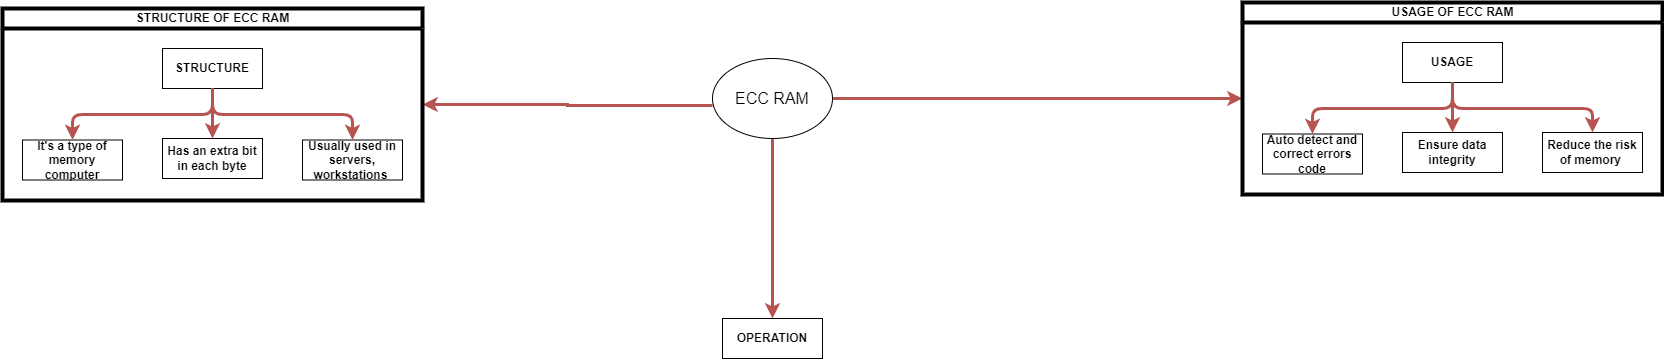

The diagram above was exported from draw.io. Its source (the exported page's mxGraphModel, read from the mxfile embedded in the PNG):
<mxGraphModel dx="1450" dy="613" grid="1" gridSize="10" guides="1" tooltips="1" connect="1" arrows="1" fold="1" page="0" pageScale="1" pageWidth="850" pageHeight="1100" background="none" math="0" shadow="0">
  <root>
    <mxCell id="0" />
    <mxCell id="1" style="" parent="0" />
    <mxCell id="UYrZtMBFZUi_KX0zku6X-24" style="edgeStyle=orthogonalEdgeStyle;shape=connector;rounded=0;orthogonalLoop=1;jettySize=auto;html=1;labelBackgroundColor=default;strokeColor=#b85450;strokeWidth=3;align=center;verticalAlign=middle;fontFamily=Helvetica;fontSize=11;fontColor=default;endArrow=classic;fillColor=#f8cecc;entryX=0;entryY=0.5;entryDx=0;entryDy=0;" parent="1" source="UYrZtMBFZUi_KX0zku6X-1" target="UYrZtMBFZUi_KX0zku6X-4" edge="1">
      <mxGeometry relative="1" as="geometry">
        <mxPoint x="380" y="470" as="targetPoint" />
      </mxGeometry>
    </mxCell>
    <mxCell id="UYrZtMBFZUi_KX0zku6X-35" style="edgeStyle=orthogonalEdgeStyle;shape=connector;rounded=0;orthogonalLoop=1;jettySize=auto;html=1;exitX=0;exitY=0.588;exitDx=0;exitDy=0;entryX=1;entryY=0.5;entryDx=0;entryDy=0;labelBackgroundColor=default;strokeColor=#b85450;strokeWidth=3;align=center;verticalAlign=middle;fontFamily=Helvetica;fontSize=12;fontColor=default;endArrow=classic;fillColor=#f8cecc;exitPerimeter=0;" parent="1" source="UYrZtMBFZUi_KX0zku6X-1" target="UYrZtMBFZUi_KX0zku6X-26" edge="1">
      <mxGeometry relative="1" as="geometry" />
    </mxCell>
    <mxCell id="UYrZtMBFZUi_KX0zku6X-21" style="edgeStyle=orthogonalEdgeStyle;shape=connector;rounded=0;orthogonalLoop=1;jettySize=auto;html=1;exitX=0.5;exitY=1;exitDx=0;exitDy=0;labelBackgroundColor=default;strokeColor=#b85450;strokeWidth=3;align=center;verticalAlign=middle;fontFamily=Helvetica;fontSize=11;fontColor=default;endArrow=classic;fillColor=#f8cecc;" parent="1" source="UYrZtMBFZUi_KX0zku6X-1" edge="1">
      <mxGeometry relative="1" as="geometry">
        <mxPoint x="380" y="450" as="targetPoint" />
      </mxGeometry>
    </mxCell>
    <mxCell id="UYrZtMBFZUi_KX0zku6X-1" value="ECC RAM" style="ellipse;whiteSpace=wrap;html=1;fontSize=16;" parent="1" vertex="1">
      <mxGeometry x="320" y="190" width="120" height="80" as="geometry" />
    </mxCell>
    <mxCell id="UYrZtMBFZUi_KX0zku6X-26" value="STRUCTURE OF ECC RAM" style="swimlane;startSize=20;horizontal=1;childLayout=treeLayout;horizontalTree=0;resizable=0;containerType=tree;fontSize=12;rounded=0;strokeColor=default;align=center;verticalAlign=middle;fontFamily=Helvetica;fontColor=default;fillColor=default;html=1;strokeWidth=4;" parent="1" vertex="1">
      <mxGeometry x="-390" y="140" width="420" height="192" as="geometry" />
    </mxCell>
    <mxCell id="UYrZtMBFZUi_KX0zku6X-27" value="STRUCTURE" style="whiteSpace=wrap;html=1;rounded=0;strokeColor=default;align=center;verticalAlign=middle;fontFamily=Helvetica;fontSize=12;fontColor=default;fillColor=default;fontStyle=1" parent="UYrZtMBFZUi_KX0zku6X-26" vertex="1">
      <mxGeometry x="160" y="40" width="100" height="40" as="geometry" />
    </mxCell>
    <mxCell id="UYrZtMBFZUi_KX0zku6X-28" value="It's a type of memory computer" style="whiteSpace=wrap;html=1;rounded=0;strokeColor=default;align=center;verticalAlign=middle;fontFamily=Helvetica;fontSize=12;fontColor=default;fillColor=default;fontStyle=1" parent="UYrZtMBFZUi_KX0zku6X-26" vertex="1">
      <mxGeometry x="20" y="131.5" width="100" height="40" as="geometry" />
    </mxCell>
    <mxCell id="UYrZtMBFZUi_KX0zku6X-29" value="" style="edgeStyle=elbowEdgeStyle;elbow=vertical;html=1;rounded=1;curved=0;sourcePerimeterSpacing=0;targetPerimeterSpacing=0;startSize=6;endSize=6;labelBackgroundColor=default;strokeColor=#b85450;strokeWidth=3;align=center;verticalAlign=middle;fontFamily=Helvetica;fontSize=12;fontColor=default;endArrow=classic;fillColor=#f8cecc;shape=connector;" parent="UYrZtMBFZUi_KX0zku6X-26" source="UYrZtMBFZUi_KX0zku6X-27" target="UYrZtMBFZUi_KX0zku6X-28" edge="1">
      <mxGeometry relative="1" as="geometry" />
    </mxCell>
    <mxCell id="UYrZtMBFZUi_KX0zku6X-30" value="&lt;span&gt;Has an extra bit in each byte&lt;/span&gt;" style="whiteSpace=wrap;html=1;rounded=0;strokeColor=default;align=center;verticalAlign=middle;fontFamily=Helvetica;fontSize=12;fontColor=default;fillColor=default;fontStyle=1" parent="UYrZtMBFZUi_KX0zku6X-26" vertex="1">
      <mxGeometry x="160" y="130" width="100" height="40" as="geometry" />
    </mxCell>
    <mxCell id="UYrZtMBFZUi_KX0zku6X-31" value="" style="edgeStyle=elbowEdgeStyle;elbow=vertical;html=1;rounded=1;curved=0;sourcePerimeterSpacing=0;targetPerimeterSpacing=0;startSize=6;endSize=6;labelBackgroundColor=default;strokeColor=#b85450;strokeWidth=3;align=center;verticalAlign=middle;fontFamily=Helvetica;fontSize=12;fontColor=default;endArrow=classic;fillColor=#f8cecc;shape=connector;" parent="UYrZtMBFZUi_KX0zku6X-26" source="UYrZtMBFZUi_KX0zku6X-27" target="UYrZtMBFZUi_KX0zku6X-30" edge="1">
      <mxGeometry relative="1" as="geometry" />
    </mxCell>
    <mxCell id="UYrZtMBFZUi_KX0zku6X-32" value="&lt;span&gt;&lt;font style=&quot;font-size: 12px;&quot;&gt;Usually used in servers, workstations&amp;nbsp;&lt;/font&gt;&lt;/span&gt;" style="whiteSpace=wrap;html=1;rounded=0;strokeColor=default;align=center;verticalAlign=middle;fontFamily=Helvetica;fontSize=12;fontColor=default;fillColor=default;fontStyle=1" parent="UYrZtMBFZUi_KX0zku6X-26" vertex="1">
      <mxGeometry x="300" y="131.5" width="100" height="40" as="geometry" />
    </mxCell>
    <mxCell id="UYrZtMBFZUi_KX0zku6X-33" value="" style="edgeStyle=elbowEdgeStyle;elbow=vertical;html=1;rounded=1;curved=0;sourcePerimeterSpacing=0;targetPerimeterSpacing=0;startSize=6;endSize=6;labelBackgroundColor=default;strokeColor=#b85450;strokeWidth=3;align=center;verticalAlign=middle;fontFamily=Helvetica;fontSize=12;fontColor=default;endArrow=classic;fillColor=#f8cecc;shape=connector;" parent="UYrZtMBFZUi_KX0zku6X-26" source="UYrZtMBFZUi_KX0zku6X-27" target="UYrZtMBFZUi_KX0zku6X-32" edge="1">
      <mxGeometry relative="1" as="geometry">
        <mxPoint x="70" y="84" as="sourcePoint" />
        <mxPoint x="140" y="134" as="targetPoint" />
        <Array as="points">
          <mxPoint x="290" y="106" />
          <mxPoint x="280" y="110" />
        </Array>
      </mxGeometry>
    </mxCell>
    <mxCell id="UYrZtMBFZUi_KX0zku6X-4" value="USAGE OF ECC RAM" style="swimlane;startSize=20;horizontal=1;childLayout=treeLayout;horizontalTree=0;resizable=0;containerType=tree;fontSize=12;rounded=0;strokeColor=default;align=center;verticalAlign=middle;fontFamily=Helvetica;fontColor=default;fillColor=default;html=1;strokeWidth=4;" parent="1" vertex="1">
      <mxGeometry x="850" y="134" width="420" height="192" as="geometry" />
    </mxCell>
    <mxCell id="UYrZtMBFZUi_KX0zku6X-5" value="USAGE" style="whiteSpace=wrap;html=1;rounded=0;strokeColor=default;align=center;verticalAlign=middle;fontFamily=Helvetica;fontSize=12;fontColor=default;fillColor=default;fontStyle=1" parent="UYrZtMBFZUi_KX0zku6X-4" vertex="1">
      <mxGeometry x="160" y="40" width="100" height="40" as="geometry" />
    </mxCell>
    <mxCell id="UYrZtMBFZUi_KX0zku6X-6" value="Auto detect and correct errors code" style="whiteSpace=wrap;html=1;rounded=0;strokeColor=default;align=center;verticalAlign=middle;fontFamily=Helvetica;fontSize=12;fontColor=default;fillColor=default;fontStyle=1" parent="UYrZtMBFZUi_KX0zku6X-4" vertex="1">
      <mxGeometry x="20" y="131.50000000000009" width="100" height="40" as="geometry" />
    </mxCell>
    <mxCell id="UYrZtMBFZUi_KX0zku6X-7" value="" style="edgeStyle=elbowEdgeStyle;elbow=vertical;html=1;rounded=1;curved=0;sourcePerimeterSpacing=0;targetPerimeterSpacing=0;startSize=6;endSize=6;labelBackgroundColor=default;strokeColor=#b85450;strokeWidth=3;align=center;verticalAlign=middle;fontFamily=Helvetica;fontSize=12;fontColor=default;endArrow=classic;fillColor=#f8cecc;shape=connector;" parent="UYrZtMBFZUi_KX0zku6X-4" source="UYrZtMBFZUi_KX0zku6X-5" target="UYrZtMBFZUi_KX0zku6X-6" edge="1">
      <mxGeometry relative="1" as="geometry" />
    </mxCell>
    <mxCell id="UYrZtMBFZUi_KX0zku6X-8" value="Ensure data integrity" style="whiteSpace=wrap;html=1;rounded=0;strokeColor=default;align=center;verticalAlign=middle;fontFamily=Helvetica;fontSize=12;fontColor=default;fillColor=default;fontStyle=1" parent="UYrZtMBFZUi_KX0zku6X-4" vertex="1">
      <mxGeometry x="160" y="130" width="100" height="40" as="geometry" />
    </mxCell>
    <mxCell id="UYrZtMBFZUi_KX0zku6X-9" value="" style="edgeStyle=elbowEdgeStyle;elbow=vertical;html=1;rounded=1;curved=0;sourcePerimeterSpacing=0;targetPerimeterSpacing=0;startSize=6;endSize=6;labelBackgroundColor=default;strokeColor=#b85450;strokeWidth=3;align=center;verticalAlign=middle;fontFamily=Helvetica;fontSize=12;fontColor=default;endArrow=classic;fillColor=#f8cecc;shape=connector;" parent="UYrZtMBFZUi_KX0zku6X-4" source="UYrZtMBFZUi_KX0zku6X-5" target="UYrZtMBFZUi_KX0zku6X-8" edge="1">
      <mxGeometry relative="1" as="geometry" />
    </mxCell>
    <mxCell id="UYrZtMBFZUi_KX0zku6X-10" value="Reduce the risk of memory&amp;nbsp;" style="whiteSpace=wrap;html=1;rounded=0;strokeColor=default;align=center;verticalAlign=middle;fontFamily=Helvetica;fontSize=12;fontColor=default;fillColor=default;fontStyle=1" parent="UYrZtMBFZUi_KX0zku6X-4" vertex="1">
      <mxGeometry x="300" y="130" width="100" height="40" as="geometry" />
    </mxCell>
    <mxCell id="UYrZtMBFZUi_KX0zku6X-11" value="" style="edgeStyle=elbowEdgeStyle;elbow=vertical;html=1;rounded=1;curved=0;sourcePerimeterSpacing=0;targetPerimeterSpacing=0;startSize=6;endSize=6;labelBackgroundColor=default;strokeColor=#b85450;strokeWidth=3;align=center;verticalAlign=middle;fontFamily=Helvetica;fontSize=12;fontColor=default;endArrow=classic;fillColor=#f8cecc;shape=connector;" parent="UYrZtMBFZUi_KX0zku6X-4" source="UYrZtMBFZUi_KX0zku6X-5" target="UYrZtMBFZUi_KX0zku6X-10" edge="1">
      <mxGeometry relative="1" as="geometry">
        <mxPoint x="70" y="84" as="sourcePoint" />
        <mxPoint x="140" y="134" as="targetPoint" />
        <Array as="points">
          <mxPoint x="290" y="106" />
          <mxPoint x="280" y="110" />
        </Array>
      </mxGeometry>
    </mxCell>
    <UserObject label="OPERATION" link="data:page/id,GqpeFXNDFN23YayDg6G_" id="UYrZtMBFZUi_KX0zku6X-13">
      <mxCell style="whiteSpace=wrap;html=1;rounded=0;strokeColor=default;align=center;verticalAlign=middle;fontFamily=Helvetica;fontSize=12;fontColor=default;fillColor=default;fontStyle=1" parent="1" vertex="1">
        <mxGeometry x="330" y="450" width="100" height="40" as="geometry" />
      </mxCell>
    </UserObject>
  </root>
</mxGraphModel>